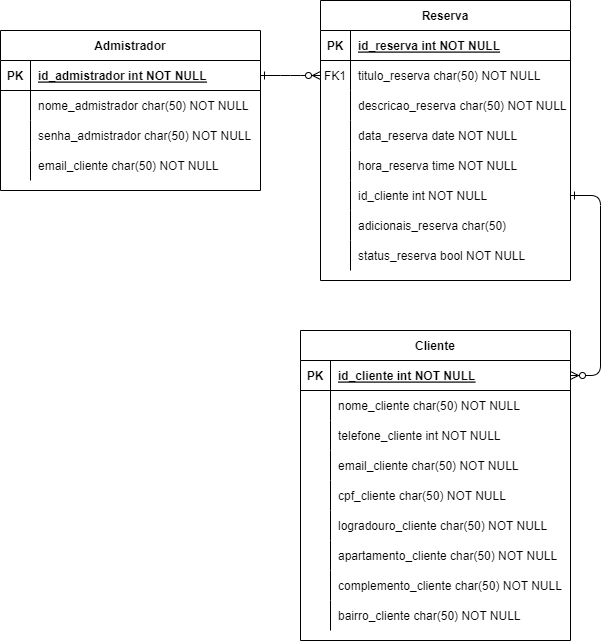

The diagram above was exported from draw.io. Its source (the exported page's mxGraphModel, read from the mxfile embedded in the PNG):
<mxGraphModel dx="1900" dy="621" grid="1" gridSize="10" guides="1" tooltips="1" connect="1" arrows="1" fold="1" page="1" pageScale="1" pageWidth="850" pageHeight="1100" math="0" shadow="0" extFonts="Permanent Marker^https://fonts.googleapis.com/css?family=Permanent+Marker">
  <root>
    <mxCell id="0" />
    <mxCell id="1" parent="0" />
    <mxCell id="C-vyLk0tnHw3VtMMgP7b-1" value="" style="edgeStyle=entityRelationEdgeStyle;endArrow=ERzeroToMany;startArrow=ERone;endFill=1;startFill=0;" parent="1" source="C-vyLk0tnHw3VtMMgP7b-24" target="C-vyLk0tnHw3VtMMgP7b-6" edge="1">
      <mxGeometry width="100" height="100" relative="1" as="geometry">
        <mxPoint x="340" y="720" as="sourcePoint" />
        <mxPoint x="440" y="620" as="targetPoint" />
      </mxGeometry>
    </mxCell>
    <mxCell id="C-vyLk0tnHw3VtMMgP7b-12" value="" style="edgeStyle=entityRelationEdgeStyle;endArrow=ERzeroToMany;startArrow=ERone;endFill=1;startFill=0;exitX=1;exitY=0.5;exitDx=0;exitDy=0;entryX=1;entryY=0.5;entryDx=0;entryDy=0;" parent="1" source="4h2IdGyjayphpzqN7hDV-13" target="C-vyLk0tnHw3VtMMgP7b-14" edge="1">
      <mxGeometry width="100" height="100" relative="1" as="geometry">
        <mxPoint x="400" y="180" as="sourcePoint" />
        <mxPoint x="460" y="205" as="targetPoint" />
        <Array as="points">
          <mxPoint x="720" y="430" />
          <mxPoint x="730" y="400" />
        </Array>
      </mxGeometry>
    </mxCell>
    <mxCell id="C-vyLk0tnHw3VtMMgP7b-2" value="Reserva" style="shape=table;startSize=30;container=1;collapsible=1;childLayout=tableLayout;fixedRows=1;rowLines=0;fontStyle=1;align=center;resizeLast=1;" parent="1" vertex="1">
      <mxGeometry x="260" y="90" width="250" height="280" as="geometry" />
    </mxCell>
    <mxCell id="C-vyLk0tnHw3VtMMgP7b-3" value="" style="shape=partialRectangle;collapsible=0;dropTarget=0;pointerEvents=0;fillColor=none;points=[[0,0.5],[1,0.5]];portConstraint=eastwest;top=0;left=0;right=0;bottom=1;" parent="C-vyLk0tnHw3VtMMgP7b-2" vertex="1">
      <mxGeometry y="30" width="250" height="30" as="geometry" />
    </mxCell>
    <mxCell id="C-vyLk0tnHw3VtMMgP7b-4" value="PK" style="shape=partialRectangle;overflow=hidden;connectable=0;fillColor=none;top=0;left=0;bottom=0;right=0;fontStyle=1;" parent="C-vyLk0tnHw3VtMMgP7b-3" vertex="1">
      <mxGeometry width="30" height="30" as="geometry">
        <mxRectangle width="30" height="30" as="alternateBounds" />
      </mxGeometry>
    </mxCell>
    <mxCell id="C-vyLk0tnHw3VtMMgP7b-5" value="id_reserva int NOT NULL " style="shape=partialRectangle;overflow=hidden;connectable=0;fillColor=none;top=0;left=0;bottom=0;right=0;align=left;spacingLeft=6;fontStyle=5;" parent="C-vyLk0tnHw3VtMMgP7b-3" vertex="1">
      <mxGeometry x="30" width="220" height="30" as="geometry">
        <mxRectangle width="220" height="30" as="alternateBounds" />
      </mxGeometry>
    </mxCell>
    <mxCell id="C-vyLk0tnHw3VtMMgP7b-6" value="" style="shape=partialRectangle;collapsible=0;dropTarget=0;pointerEvents=0;fillColor=none;points=[[0,0.5],[1,0.5]];portConstraint=eastwest;top=0;left=0;right=0;bottom=0;" parent="C-vyLk0tnHw3VtMMgP7b-2" vertex="1">
      <mxGeometry y="60" width="250" height="30" as="geometry" />
    </mxCell>
    <mxCell id="C-vyLk0tnHw3VtMMgP7b-7" value="FK1" style="shape=partialRectangle;overflow=hidden;connectable=0;fillColor=none;top=0;left=0;bottom=0;right=0;" parent="C-vyLk0tnHw3VtMMgP7b-6" vertex="1">
      <mxGeometry width="30" height="30" as="geometry">
        <mxRectangle width="30" height="30" as="alternateBounds" />
      </mxGeometry>
    </mxCell>
    <mxCell id="C-vyLk0tnHw3VtMMgP7b-8" value="titulo_reserva char(50) NOT NULL" style="shape=partialRectangle;overflow=hidden;connectable=0;fillColor=none;top=0;left=0;bottom=0;right=0;align=left;spacingLeft=6;" parent="C-vyLk0tnHw3VtMMgP7b-6" vertex="1">
      <mxGeometry x="30" width="220" height="30" as="geometry">
        <mxRectangle width="220" height="30" as="alternateBounds" />
      </mxGeometry>
    </mxCell>
    <mxCell id="C-vyLk0tnHw3VtMMgP7b-9" value="" style="shape=partialRectangle;collapsible=0;dropTarget=0;pointerEvents=0;fillColor=none;points=[[0,0.5],[1,0.5]];portConstraint=eastwest;top=0;left=0;right=0;bottom=0;" parent="C-vyLk0tnHw3VtMMgP7b-2" vertex="1">
      <mxGeometry y="90" width="250" height="30" as="geometry" />
    </mxCell>
    <mxCell id="C-vyLk0tnHw3VtMMgP7b-10" value="" style="shape=partialRectangle;overflow=hidden;connectable=0;fillColor=none;top=0;left=0;bottom=0;right=0;" parent="C-vyLk0tnHw3VtMMgP7b-9" vertex="1">
      <mxGeometry width="30" height="30" as="geometry">
        <mxRectangle width="30" height="30" as="alternateBounds" />
      </mxGeometry>
    </mxCell>
    <mxCell id="C-vyLk0tnHw3VtMMgP7b-11" value="descricao_reserva char(50) NOT NULL" style="shape=partialRectangle;overflow=hidden;connectable=0;fillColor=none;top=0;left=0;bottom=0;right=0;align=left;spacingLeft=6;" parent="C-vyLk0tnHw3VtMMgP7b-9" vertex="1">
      <mxGeometry x="30" width="220" height="30" as="geometry">
        <mxRectangle width="220" height="30" as="alternateBounds" />
      </mxGeometry>
    </mxCell>
    <mxCell id="4h2IdGyjayphpzqN7hDV-4" value="" style="shape=partialRectangle;collapsible=0;dropTarget=0;pointerEvents=0;fillColor=none;points=[[0,0.5],[1,0.5]];portConstraint=eastwest;top=0;left=0;right=0;bottom=0;" parent="C-vyLk0tnHw3VtMMgP7b-2" vertex="1">
      <mxGeometry y="120" width="250" height="30" as="geometry" />
    </mxCell>
    <mxCell id="4h2IdGyjayphpzqN7hDV-5" value="" style="shape=partialRectangle;overflow=hidden;connectable=0;fillColor=none;top=0;left=0;bottom=0;right=0;" parent="4h2IdGyjayphpzqN7hDV-4" vertex="1">
      <mxGeometry width="30" height="30" as="geometry">
        <mxRectangle width="30" height="30" as="alternateBounds" />
      </mxGeometry>
    </mxCell>
    <mxCell id="4h2IdGyjayphpzqN7hDV-6" value="data_reserva date NOT NULL" style="shape=partialRectangle;overflow=hidden;connectable=0;fillColor=none;top=0;left=0;bottom=0;right=0;align=left;spacingLeft=6;" parent="4h2IdGyjayphpzqN7hDV-4" vertex="1">
      <mxGeometry x="30" width="220" height="30" as="geometry">
        <mxRectangle width="220" height="30" as="alternateBounds" />
      </mxGeometry>
    </mxCell>
    <mxCell id="4h2IdGyjayphpzqN7hDV-10" value="" style="shape=partialRectangle;collapsible=0;dropTarget=0;pointerEvents=0;fillColor=none;points=[[0,0.5],[1,0.5]];portConstraint=eastwest;top=0;left=0;right=0;bottom=0;" parent="C-vyLk0tnHw3VtMMgP7b-2" vertex="1">
      <mxGeometry y="150" width="250" height="30" as="geometry" />
    </mxCell>
    <mxCell id="4h2IdGyjayphpzqN7hDV-11" value="" style="shape=partialRectangle;overflow=hidden;connectable=0;fillColor=none;top=0;left=0;bottom=0;right=0;" parent="4h2IdGyjayphpzqN7hDV-10" vertex="1">
      <mxGeometry width="30" height="30" as="geometry">
        <mxRectangle width="30" height="30" as="alternateBounds" />
      </mxGeometry>
    </mxCell>
    <mxCell id="4h2IdGyjayphpzqN7hDV-12" value="hora_reserva time NOT NULL" style="shape=partialRectangle;overflow=hidden;connectable=0;fillColor=none;top=0;left=0;bottom=0;right=0;align=left;spacingLeft=6;" parent="4h2IdGyjayphpzqN7hDV-10" vertex="1">
      <mxGeometry x="30" width="220" height="30" as="geometry">
        <mxRectangle width="220" height="30" as="alternateBounds" />
      </mxGeometry>
    </mxCell>
    <mxCell id="4h2IdGyjayphpzqN7hDV-13" value="" style="shape=partialRectangle;collapsible=0;dropTarget=0;pointerEvents=0;fillColor=none;points=[[0,0.5],[1,0.5]];portConstraint=eastwest;top=0;left=0;right=0;bottom=0;" parent="C-vyLk0tnHw3VtMMgP7b-2" vertex="1">
      <mxGeometry y="180" width="250" height="30" as="geometry" />
    </mxCell>
    <mxCell id="4h2IdGyjayphpzqN7hDV-14" value="" style="shape=partialRectangle;overflow=hidden;connectable=0;fillColor=none;top=0;left=0;bottom=0;right=0;" parent="4h2IdGyjayphpzqN7hDV-13" vertex="1">
      <mxGeometry width="30" height="30" as="geometry">
        <mxRectangle width="30" height="30" as="alternateBounds" />
      </mxGeometry>
    </mxCell>
    <mxCell id="4h2IdGyjayphpzqN7hDV-15" value="id_cliente int NOT NULL" style="shape=partialRectangle;overflow=hidden;connectable=0;fillColor=none;top=0;left=0;bottom=0;right=0;align=left;spacingLeft=6;" parent="4h2IdGyjayphpzqN7hDV-13" vertex="1">
      <mxGeometry x="30" width="220" height="30" as="geometry">
        <mxRectangle width="220" height="30" as="alternateBounds" />
      </mxGeometry>
    </mxCell>
    <mxCell id="4h2IdGyjayphpzqN7hDV-16" value="" style="shape=partialRectangle;collapsible=0;dropTarget=0;pointerEvents=0;fillColor=none;points=[[0,0.5],[1,0.5]];portConstraint=eastwest;top=0;left=0;right=0;bottom=0;" parent="C-vyLk0tnHw3VtMMgP7b-2" vertex="1">
      <mxGeometry y="210" width="250" height="30" as="geometry" />
    </mxCell>
    <mxCell id="4h2IdGyjayphpzqN7hDV-17" value="" style="shape=partialRectangle;overflow=hidden;connectable=0;fillColor=none;top=0;left=0;bottom=0;right=0;" parent="4h2IdGyjayphpzqN7hDV-16" vertex="1">
      <mxGeometry width="30" height="30" as="geometry">
        <mxRectangle width="30" height="30" as="alternateBounds" />
      </mxGeometry>
    </mxCell>
    <mxCell id="4h2IdGyjayphpzqN7hDV-18" value="adicionais_reserva char(50)" style="shape=partialRectangle;overflow=hidden;connectable=0;fillColor=none;top=0;left=0;bottom=0;right=0;align=left;spacingLeft=6;" parent="4h2IdGyjayphpzqN7hDV-16" vertex="1">
      <mxGeometry x="30" width="220" height="30" as="geometry">
        <mxRectangle width="220" height="30" as="alternateBounds" />
      </mxGeometry>
    </mxCell>
    <mxCell id="Kkq8oM_kOsZAJEoDowtf-1" value="" style="shape=partialRectangle;collapsible=0;dropTarget=0;pointerEvents=0;fillColor=none;points=[[0,0.5],[1,0.5]];portConstraint=eastwest;top=0;left=0;right=0;bottom=0;" parent="C-vyLk0tnHw3VtMMgP7b-2" vertex="1">
      <mxGeometry y="240" width="250" height="30" as="geometry" />
    </mxCell>
    <mxCell id="Kkq8oM_kOsZAJEoDowtf-2" value="" style="shape=partialRectangle;overflow=hidden;connectable=0;fillColor=none;top=0;left=0;bottom=0;right=0;" parent="Kkq8oM_kOsZAJEoDowtf-1" vertex="1">
      <mxGeometry width="30" height="30" as="geometry">
        <mxRectangle width="30" height="30" as="alternateBounds" />
      </mxGeometry>
    </mxCell>
    <mxCell id="Kkq8oM_kOsZAJEoDowtf-3" value="status_reserva bool NOT NULL" style="shape=partialRectangle;overflow=hidden;connectable=0;fillColor=none;top=0;left=0;bottom=0;right=0;align=left;spacingLeft=6;" parent="Kkq8oM_kOsZAJEoDowtf-1" vertex="1">
      <mxGeometry x="30" width="220" height="30" as="geometry">
        <mxRectangle width="220" height="30" as="alternateBounds" />
      </mxGeometry>
    </mxCell>
    <mxCell id="C-vyLk0tnHw3VtMMgP7b-13" value="Cliente" style="shape=table;startSize=30;container=1;collapsible=1;childLayout=tableLayout;fixedRows=1;rowLines=0;fontStyle=1;align=center;resizeLast=1;" parent="1" vertex="1">
      <mxGeometry x="240" y="420" width="270" height="310" as="geometry" />
    </mxCell>
    <mxCell id="C-vyLk0tnHw3VtMMgP7b-14" value="" style="shape=partialRectangle;collapsible=0;dropTarget=0;pointerEvents=0;fillColor=none;points=[[0,0.5],[1,0.5]];portConstraint=eastwest;top=0;left=0;right=0;bottom=1;" parent="C-vyLk0tnHw3VtMMgP7b-13" vertex="1">
      <mxGeometry y="30" width="270" height="30" as="geometry" />
    </mxCell>
    <mxCell id="C-vyLk0tnHw3VtMMgP7b-15" value="PK" style="shape=partialRectangle;overflow=hidden;connectable=0;fillColor=none;top=0;left=0;bottom=0;right=0;fontStyle=1;" parent="C-vyLk0tnHw3VtMMgP7b-14" vertex="1">
      <mxGeometry width="30" height="30" as="geometry">
        <mxRectangle width="30" height="30" as="alternateBounds" />
      </mxGeometry>
    </mxCell>
    <mxCell id="C-vyLk0tnHw3VtMMgP7b-16" value="id_cliente int NOT NULL " style="shape=partialRectangle;overflow=hidden;connectable=0;fillColor=none;top=0;left=0;bottom=0;right=0;align=left;spacingLeft=6;fontStyle=5;" parent="C-vyLk0tnHw3VtMMgP7b-14" vertex="1">
      <mxGeometry x="30" width="240" height="30" as="geometry">
        <mxRectangle width="240" height="30" as="alternateBounds" />
      </mxGeometry>
    </mxCell>
    <mxCell id="C-vyLk0tnHw3VtMMgP7b-17" value="" style="shape=partialRectangle;collapsible=0;dropTarget=0;pointerEvents=0;fillColor=none;points=[[0,0.5],[1,0.5]];portConstraint=eastwest;top=0;left=0;right=0;bottom=0;" parent="C-vyLk0tnHw3VtMMgP7b-13" vertex="1">
      <mxGeometry y="60" width="270" height="30" as="geometry" />
    </mxCell>
    <mxCell id="C-vyLk0tnHw3VtMMgP7b-18" value="" style="shape=partialRectangle;overflow=hidden;connectable=0;fillColor=none;top=0;left=0;bottom=0;right=0;" parent="C-vyLk0tnHw3VtMMgP7b-17" vertex="1">
      <mxGeometry width="30" height="30" as="geometry">
        <mxRectangle width="30" height="30" as="alternateBounds" />
      </mxGeometry>
    </mxCell>
    <mxCell id="C-vyLk0tnHw3VtMMgP7b-19" value="nome_cliente char(50) NOT NULL" style="shape=partialRectangle;overflow=hidden;connectable=0;fillColor=none;top=0;left=0;bottom=0;right=0;align=left;spacingLeft=6;" parent="C-vyLk0tnHw3VtMMgP7b-17" vertex="1">
      <mxGeometry x="30" width="240" height="30" as="geometry">
        <mxRectangle width="240" height="30" as="alternateBounds" />
      </mxGeometry>
    </mxCell>
    <mxCell id="C-vyLk0tnHw3VtMMgP7b-20" value="" style="shape=partialRectangle;collapsible=0;dropTarget=0;pointerEvents=0;fillColor=none;points=[[0,0.5],[1,0.5]];portConstraint=eastwest;top=0;left=0;right=0;bottom=0;" parent="C-vyLk0tnHw3VtMMgP7b-13" vertex="1">
      <mxGeometry y="90" width="270" height="30" as="geometry" />
    </mxCell>
    <mxCell id="C-vyLk0tnHw3VtMMgP7b-21" value="" style="shape=partialRectangle;overflow=hidden;connectable=0;fillColor=none;top=0;left=0;bottom=0;right=0;" parent="C-vyLk0tnHw3VtMMgP7b-20" vertex="1">
      <mxGeometry width="30" height="30" as="geometry">
        <mxRectangle width="30" height="30" as="alternateBounds" />
      </mxGeometry>
    </mxCell>
    <mxCell id="C-vyLk0tnHw3VtMMgP7b-22" value="telefone_cliente int NOT NULL" style="shape=partialRectangle;overflow=hidden;connectable=0;fillColor=none;top=0;left=0;bottom=0;right=0;align=left;spacingLeft=6;" parent="C-vyLk0tnHw3VtMMgP7b-20" vertex="1">
      <mxGeometry x="30" width="240" height="30" as="geometry">
        <mxRectangle width="240" height="30" as="alternateBounds" />
      </mxGeometry>
    </mxCell>
    <mxCell id="4h2IdGyjayphpzqN7hDV-19" value="" style="shape=partialRectangle;collapsible=0;dropTarget=0;pointerEvents=0;fillColor=none;points=[[0,0.5],[1,0.5]];portConstraint=eastwest;top=0;left=0;right=0;bottom=0;" parent="C-vyLk0tnHw3VtMMgP7b-13" vertex="1">
      <mxGeometry y="120" width="270" height="30" as="geometry" />
    </mxCell>
    <mxCell id="4h2IdGyjayphpzqN7hDV-20" value="" style="shape=partialRectangle;overflow=hidden;connectable=0;fillColor=none;top=0;left=0;bottom=0;right=0;" parent="4h2IdGyjayphpzqN7hDV-19" vertex="1">
      <mxGeometry width="30" height="30" as="geometry">
        <mxRectangle width="30" height="30" as="alternateBounds" />
      </mxGeometry>
    </mxCell>
    <mxCell id="4h2IdGyjayphpzqN7hDV-21" value="email_cliente char(50) NOT NULL" style="shape=partialRectangle;overflow=hidden;connectable=0;fillColor=none;top=0;left=0;bottom=0;right=0;align=left;spacingLeft=6;" parent="4h2IdGyjayphpzqN7hDV-19" vertex="1">
      <mxGeometry x="30" width="240" height="30" as="geometry">
        <mxRectangle width="240" height="30" as="alternateBounds" />
      </mxGeometry>
    </mxCell>
    <mxCell id="Kkq8oM_kOsZAJEoDowtf-7" value="" style="shape=partialRectangle;collapsible=0;dropTarget=0;pointerEvents=0;fillColor=none;points=[[0,0.5],[1,0.5]];portConstraint=eastwest;top=0;left=0;right=0;bottom=0;" parent="C-vyLk0tnHw3VtMMgP7b-13" vertex="1">
      <mxGeometry y="150" width="270" height="30" as="geometry" />
    </mxCell>
    <mxCell id="Kkq8oM_kOsZAJEoDowtf-8" value="" style="shape=partialRectangle;overflow=hidden;connectable=0;fillColor=none;top=0;left=0;bottom=0;right=0;" parent="Kkq8oM_kOsZAJEoDowtf-7" vertex="1">
      <mxGeometry width="30" height="30" as="geometry">
        <mxRectangle width="30" height="30" as="alternateBounds" />
      </mxGeometry>
    </mxCell>
    <mxCell id="Kkq8oM_kOsZAJEoDowtf-9" value="cpf_cliente char(50) NOT NULL" style="shape=partialRectangle;overflow=hidden;connectable=0;fillColor=none;top=0;left=0;bottom=0;right=0;align=left;spacingLeft=6;" parent="Kkq8oM_kOsZAJEoDowtf-7" vertex="1">
      <mxGeometry x="30" width="240" height="30" as="geometry">
        <mxRectangle width="240" height="30" as="alternateBounds" />
      </mxGeometry>
    </mxCell>
    <mxCell id="Kkq8oM_kOsZAJEoDowtf-23" value="" style="shape=partialRectangle;collapsible=0;dropTarget=0;pointerEvents=0;fillColor=none;points=[[0,0.5],[1,0.5]];portConstraint=eastwest;top=0;left=0;right=0;bottom=0;" parent="C-vyLk0tnHw3VtMMgP7b-13" vertex="1">
      <mxGeometry y="180" width="270" height="30" as="geometry" />
    </mxCell>
    <mxCell id="Kkq8oM_kOsZAJEoDowtf-24" value="" style="shape=partialRectangle;overflow=hidden;connectable=0;fillColor=none;top=0;left=0;bottom=0;right=0;" parent="Kkq8oM_kOsZAJEoDowtf-23" vertex="1">
      <mxGeometry width="30" height="30" as="geometry">
        <mxRectangle width="30" height="30" as="alternateBounds" />
      </mxGeometry>
    </mxCell>
    <mxCell id="Kkq8oM_kOsZAJEoDowtf-25" value="logradouro_cliente char(50) NOT NULL" style="shape=partialRectangle;overflow=hidden;connectable=0;fillColor=none;top=0;left=0;bottom=0;right=0;align=left;spacingLeft=6;" parent="Kkq8oM_kOsZAJEoDowtf-23" vertex="1">
      <mxGeometry x="30" width="240" height="30" as="geometry">
        <mxRectangle width="240" height="30" as="alternateBounds" />
      </mxGeometry>
    </mxCell>
    <mxCell id="Kkq8oM_kOsZAJEoDowtf-26" value="" style="shape=partialRectangle;collapsible=0;dropTarget=0;pointerEvents=0;fillColor=none;points=[[0,0.5],[1,0.5]];portConstraint=eastwest;top=0;left=0;right=0;bottom=0;" parent="C-vyLk0tnHw3VtMMgP7b-13" vertex="1">
      <mxGeometry y="210" width="270" height="30" as="geometry" />
    </mxCell>
    <mxCell id="Kkq8oM_kOsZAJEoDowtf-27" value="" style="shape=partialRectangle;overflow=hidden;connectable=0;fillColor=none;top=0;left=0;bottom=0;right=0;" parent="Kkq8oM_kOsZAJEoDowtf-26" vertex="1">
      <mxGeometry width="30" height="30" as="geometry">
        <mxRectangle width="30" height="30" as="alternateBounds" />
      </mxGeometry>
    </mxCell>
    <mxCell id="Kkq8oM_kOsZAJEoDowtf-28" value="apartamento_cliente char(50) NOT NULL" style="shape=partialRectangle;overflow=hidden;connectable=0;fillColor=none;top=0;left=0;bottom=0;right=0;align=left;spacingLeft=6;" parent="Kkq8oM_kOsZAJEoDowtf-26" vertex="1">
      <mxGeometry x="30" width="240" height="30" as="geometry">
        <mxRectangle width="240" height="30" as="alternateBounds" />
      </mxGeometry>
    </mxCell>
    <mxCell id="Kkq8oM_kOsZAJEoDowtf-29" value="" style="shape=partialRectangle;collapsible=0;dropTarget=0;pointerEvents=0;fillColor=none;points=[[0,0.5],[1,0.5]];portConstraint=eastwest;top=0;left=0;right=0;bottom=0;" parent="C-vyLk0tnHw3VtMMgP7b-13" vertex="1">
      <mxGeometry y="240" width="270" height="30" as="geometry" />
    </mxCell>
    <mxCell id="Kkq8oM_kOsZAJEoDowtf-30" value="" style="shape=partialRectangle;overflow=hidden;connectable=0;fillColor=none;top=0;left=0;bottom=0;right=0;" parent="Kkq8oM_kOsZAJEoDowtf-29" vertex="1">
      <mxGeometry width="30" height="30" as="geometry">
        <mxRectangle width="30" height="30" as="alternateBounds" />
      </mxGeometry>
    </mxCell>
    <mxCell id="Kkq8oM_kOsZAJEoDowtf-31" value="complemento_cliente char(50) NOT NULL" style="shape=partialRectangle;overflow=hidden;connectable=0;fillColor=none;top=0;left=0;bottom=0;right=0;align=left;spacingLeft=6;" parent="Kkq8oM_kOsZAJEoDowtf-29" vertex="1">
      <mxGeometry x="30" width="240" height="30" as="geometry">
        <mxRectangle width="240" height="30" as="alternateBounds" />
      </mxGeometry>
    </mxCell>
    <mxCell id="Kkq8oM_kOsZAJEoDowtf-82" value="" style="shape=partialRectangle;collapsible=0;dropTarget=0;pointerEvents=0;fillColor=none;points=[[0,0.5],[1,0.5]];portConstraint=eastwest;top=0;left=0;right=0;bottom=0;" parent="C-vyLk0tnHw3VtMMgP7b-13" vertex="1">
      <mxGeometry y="270" width="270" height="30" as="geometry" />
    </mxCell>
    <mxCell id="Kkq8oM_kOsZAJEoDowtf-83" value="" style="shape=partialRectangle;overflow=hidden;connectable=0;fillColor=none;top=0;left=0;bottom=0;right=0;" parent="Kkq8oM_kOsZAJEoDowtf-82" vertex="1">
      <mxGeometry width="30" height="30" as="geometry">
        <mxRectangle width="30" height="30" as="alternateBounds" />
      </mxGeometry>
    </mxCell>
    <mxCell id="Kkq8oM_kOsZAJEoDowtf-84" value="bairro_cliente char(50) NOT NULL" style="shape=partialRectangle;overflow=hidden;connectable=0;fillColor=none;top=0;left=0;bottom=0;right=0;align=left;spacingLeft=6;" parent="Kkq8oM_kOsZAJEoDowtf-82" vertex="1">
      <mxGeometry x="30" width="240" height="30" as="geometry">
        <mxRectangle width="240" height="30" as="alternateBounds" />
      </mxGeometry>
    </mxCell>
    <mxCell id="C-vyLk0tnHw3VtMMgP7b-23" value="Admistrador" style="shape=table;startSize=30;container=1;collapsible=1;childLayout=tableLayout;fixedRows=1;rowLines=0;fontStyle=1;align=center;resizeLast=1;" parent="1" vertex="1">
      <mxGeometry x="-60" y="120" width="260" height="160" as="geometry" />
    </mxCell>
    <mxCell id="C-vyLk0tnHw3VtMMgP7b-24" value="" style="shape=partialRectangle;collapsible=0;dropTarget=0;pointerEvents=0;fillColor=none;points=[[0,0.5],[1,0.5]];portConstraint=eastwest;top=0;left=0;right=0;bottom=1;" parent="C-vyLk0tnHw3VtMMgP7b-23" vertex="1">
      <mxGeometry y="30" width="260" height="30" as="geometry" />
    </mxCell>
    <mxCell id="C-vyLk0tnHw3VtMMgP7b-25" value="PK" style="shape=partialRectangle;overflow=hidden;connectable=0;fillColor=none;top=0;left=0;bottom=0;right=0;fontStyle=1;" parent="C-vyLk0tnHw3VtMMgP7b-24" vertex="1">
      <mxGeometry width="30" height="30" as="geometry">
        <mxRectangle width="30" height="30" as="alternateBounds" />
      </mxGeometry>
    </mxCell>
    <mxCell id="C-vyLk0tnHw3VtMMgP7b-26" value="id_admistrador int NOT NULL " style="shape=partialRectangle;overflow=hidden;connectable=0;fillColor=none;top=0;left=0;bottom=0;right=0;align=left;spacingLeft=6;fontStyle=5;" parent="C-vyLk0tnHw3VtMMgP7b-24" vertex="1">
      <mxGeometry x="30" width="230" height="30" as="geometry">
        <mxRectangle width="230" height="30" as="alternateBounds" />
      </mxGeometry>
    </mxCell>
    <mxCell id="C-vyLk0tnHw3VtMMgP7b-27" value="" style="shape=partialRectangle;collapsible=0;dropTarget=0;pointerEvents=0;fillColor=none;points=[[0,0.5],[1,0.5]];portConstraint=eastwest;top=0;left=0;right=0;bottom=0;" parent="C-vyLk0tnHw3VtMMgP7b-23" vertex="1">
      <mxGeometry y="60" width="260" height="30" as="geometry" />
    </mxCell>
    <mxCell id="C-vyLk0tnHw3VtMMgP7b-28" value="" style="shape=partialRectangle;overflow=hidden;connectable=0;fillColor=none;top=0;left=0;bottom=0;right=0;" parent="C-vyLk0tnHw3VtMMgP7b-27" vertex="1">
      <mxGeometry width="30" height="30" as="geometry">
        <mxRectangle width="30" height="30" as="alternateBounds" />
      </mxGeometry>
    </mxCell>
    <mxCell id="C-vyLk0tnHw3VtMMgP7b-29" value="nome_admistrador char(50) NOT NULL" style="shape=partialRectangle;overflow=hidden;connectable=0;fillColor=none;top=0;left=0;bottom=0;right=0;align=left;spacingLeft=6;" parent="C-vyLk0tnHw3VtMMgP7b-27" vertex="1">
      <mxGeometry x="30" width="230" height="30" as="geometry">
        <mxRectangle width="230" height="30" as="alternateBounds" />
      </mxGeometry>
    </mxCell>
    <mxCell id="Kkq8oM_kOsZAJEoDowtf-4" value="" style="shape=partialRectangle;collapsible=0;dropTarget=0;pointerEvents=0;fillColor=none;points=[[0,0.5],[1,0.5]];portConstraint=eastwest;top=0;left=0;right=0;bottom=0;" parent="C-vyLk0tnHw3VtMMgP7b-23" vertex="1">
      <mxGeometry y="90" width="260" height="30" as="geometry" />
    </mxCell>
    <mxCell id="Kkq8oM_kOsZAJEoDowtf-5" value="" style="shape=partialRectangle;overflow=hidden;connectable=0;fillColor=none;top=0;left=0;bottom=0;right=0;" parent="Kkq8oM_kOsZAJEoDowtf-4" vertex="1">
      <mxGeometry width="30" height="30" as="geometry">
        <mxRectangle width="30" height="30" as="alternateBounds" />
      </mxGeometry>
    </mxCell>
    <mxCell id="Kkq8oM_kOsZAJEoDowtf-6" value="senha_admistrador char(50) NOT NULL" style="shape=partialRectangle;overflow=hidden;connectable=0;fillColor=none;top=0;left=0;bottom=0;right=0;align=left;spacingLeft=6;" parent="Kkq8oM_kOsZAJEoDowtf-4" vertex="1">
      <mxGeometry x="30" width="230" height="30" as="geometry">
        <mxRectangle width="230" height="30" as="alternateBounds" />
      </mxGeometry>
    </mxCell>
    <mxCell id="Kkq8oM_kOsZAJEoDowtf-20" value="" style="shape=partialRectangle;collapsible=0;dropTarget=0;pointerEvents=0;fillColor=none;points=[[0,0.5],[1,0.5]];portConstraint=eastwest;top=0;left=0;right=0;bottom=0;" parent="C-vyLk0tnHw3VtMMgP7b-23" vertex="1">
      <mxGeometry y="120" width="260" height="30" as="geometry" />
    </mxCell>
    <mxCell id="Kkq8oM_kOsZAJEoDowtf-21" value="" style="shape=partialRectangle;overflow=hidden;connectable=0;fillColor=none;top=0;left=0;bottom=0;right=0;" parent="Kkq8oM_kOsZAJEoDowtf-20" vertex="1">
      <mxGeometry width="30" height="30" as="geometry">
        <mxRectangle width="30" height="30" as="alternateBounds" />
      </mxGeometry>
    </mxCell>
    <mxCell id="Kkq8oM_kOsZAJEoDowtf-22" value="email_cliente char(50) NOT NULL" style="shape=partialRectangle;overflow=hidden;connectable=0;fillColor=none;top=0;left=0;bottom=0;right=0;align=left;spacingLeft=6;" parent="Kkq8oM_kOsZAJEoDowtf-20" vertex="1">
      <mxGeometry x="30" width="230" height="30" as="geometry">
        <mxRectangle width="230" height="30" as="alternateBounds" />
      </mxGeometry>
    </mxCell>
  </root>
</mxGraphModel>